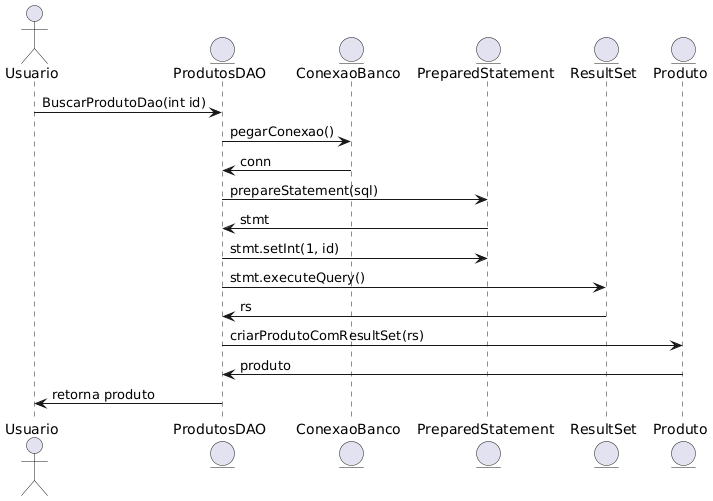

The diagram above was rendered by PlantUML. Its source (embedded in the PNG):
@startuml
actor Usuario
entity "ProdutosDAO" as DAO
entity "ConexaoBanco" as Conexao
entity "PreparedStatement" as PreparedStatement
entity "ResultSet" as ResultSet
entity "Produto" as Produto

Usuario -> DAO : BuscarProdutoDao(int id)
DAO -> Conexao : pegarConexao()
Conexao -> DAO : conn
DAO -> PreparedStatement : prepareStatement(sql)
PreparedStatement -> DAO : stmt
DAO -> PreparedStatement : stmt.setInt(1, id)
DAO -> ResultSet : stmt.executeQuery()
ResultSet -> DAO : rs
DAO -> Produto : criarProdutoComResultSet(rs)
Produto -> DAO : produto
DAO -> Usuario : retorna produto
@enduml